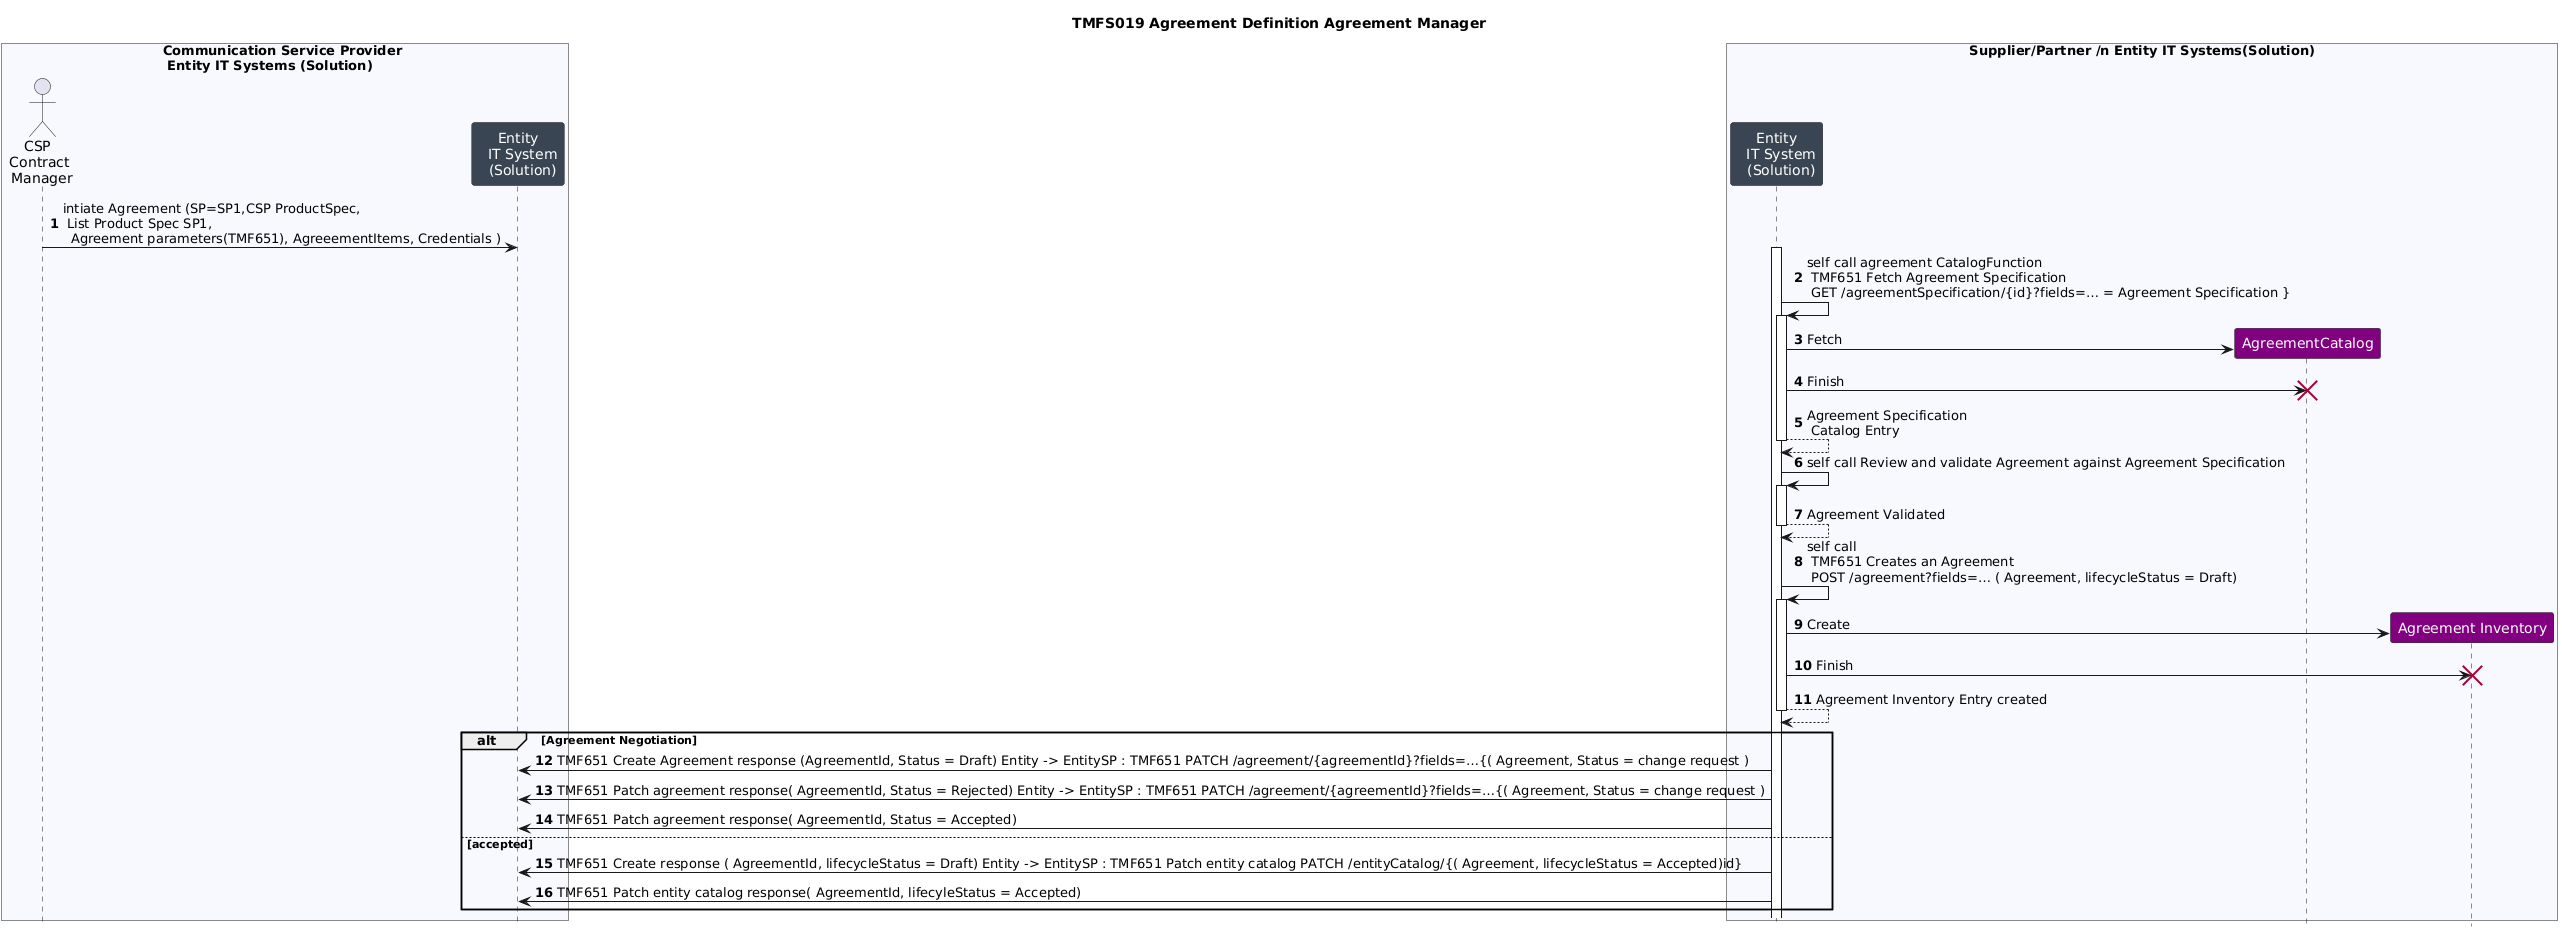

The diagram above was rendered by PlantUML. Its source (embedded in the PNG):
@startuml TMFS019 Agreement Definition Exemplar without Agreement Catalog AgreementInventory
title TMFS019 Agreement Definition
title TMFS019 Agreement Definition Agreement Manager
skinparam ParticipantFontColor automatic
autonumber
hide footbox
box "Communication Service Provider \n Entity IT Systems (Solution)" #GhostWhite
actor "CSP \n Contract \n Manager" as CSP
participant "<font color=white> Entity \n <font color=white> IT System\n <font color=white> (Solution)" as Entity #3a4553
'participant "AgreementCatalog\nComponent" as ACC_CSP #Purple
'Participant "AgreementInventory\nComponent" as AIC_CSP #Purple
'participant "Product Catalog" as PC_CSP #Black
'participant "Party \nManagement" as PM_CSP #Red
'participant "Agreement \nManager \nComponent \nTMFC039" as ACC-CSP #Orchid
'Participant "Engagement\nManagement" as EM_CSP
end box
box "Supplier/Partner /n Entity IT Systems(Solution)" #GhostWhite
participant "<font color=white> Entity \n <font color=white> IT System\n <font color=white> (Solution)" as EntitySP #3a4553
'participant "Engagement\nManagement" as EM_SP1
'participant "Agreement\nManager\nComponent \nTMFC039" as EntitySP #Orchid
participant "AgreementCatalog" as ACC_SP1 #Purple
'Participant "AgreementInventory\nComponent" as AIC_SP1 #Purple
'participant "Product \n Catalog" as PC_SP1 #Black
'Participant "Product \n Configurator" as ProductConfigurator
'participant "Party \nManagement" as PM_SP1 #Red
participant "Agreement Inventory" as AgreementInventory #Purple
end box
'actor "SP1\nContract\nManager" as SP
'Flows
'responsible person intiatiate Agreement Definition and formation
CSP -> Entity : intiate Agreement (SP=SP1,CSP ProductSpec, \n List Product Spec SP1,\n  Agreement parameters(TMF651), AgreeementItems, Credentials )
'Automated Agreement Management Process Entity -> EntitySP : TMF651 Creates a Agreement Instance \n POST /agreement?fields=…
activate EntitySP
'Fetch agreement Specification for validation
EntitySP -> EntitySP ++ : self call agreement CatalogFunction \n TMF651 Fetch Agreement Specification \n GET /agreementSpecification/{id}?fields=… = Agreement Specification }
EntitySP -> ACC_SP1 ** :Fetch
EntitySP -> ACC_SP1 !! :Finish
'EntitySP -> AgreementCatalog !! :Finish
return Agreement Specification \n Catalog Entry
'EntitySP -> ACC_SP1 : TMF651 Fetch Agreement Specification GET /agreementSpecification/{id}?fields=… = Agreement Specification }
'ACC_SP1 -> EntitySP : TMF651Agreement Specification GET response (Agreement Specification)
'EntitySP -> EntitySP ++ : self call Agreement instance vaidation
'EntitySP -> EntitySP ++ : self call TMF651Agreement Specification GET response (Agreement Specification)
'return Agreement Inventory Entry
EntitySP -> EntitySP ++ : self call Review and validate Agreement against Agreement Specification
return Agreement Validated
EntitySP -> EntitySP ++ : self call  \n TMF651 Creates an Agreement \n POST /agreement?fields=… ( Agreement, lifecycleStatus = Draft)
EntitySP -> AgreementInventory ** :Create
EntitySP -> AgreementInventory !! :Finish
return Agreement Inventory Entry created
'EntitySP -> EntitySP ++ : self call TMF651 Creates a Agreement response (AgreementId, Status = Draft)
'EntitySP -> AIC_SP1 : TMF651 Creates an Agreement POST /agreement?fields=… ( Agreement, lifecycleStatus = Draft)
'AIC_SP1  -> EntitySP : TMF651 Creates a Agreement response (AgreementId, Status = Draft)
deactivate
alt Agreement Negotiation
'negotation
EntitySP -> Entity : TMF651 Create Agreement response (AgreementId, Status = Draft) Entity -> EntitySP : TMF651 PATCH /agreement/{agreementId}?fields=…{( Agreement, Status = change request )
EntitySP -> Entity : TMF651 Patch agreement response( AgreementId, Status = Rejected) Entity -> EntitySP : TMF651 PATCH /agreement/{agreementId}?fields=…{( Agreement, Status = change request )
EntitySP -> Entity : TMF651 Patch agreement response( AgreementId, Status = Accepted)
'add negotiation
else accepted
EntitySP -> Entity : TMF651 Create response ( AgreementId, lifecycleStatus = Draft) Entity -> EntitySP : TMF651 Patch entity catalog PATCH /entityCatalog/{( Agreement, lifecycleStatus = Accepted)id}
EntitySP -> Entity : TMF651 Patch entity catalog response( AgreementId, lifecyleStatus = Accepted)
end
@enduml